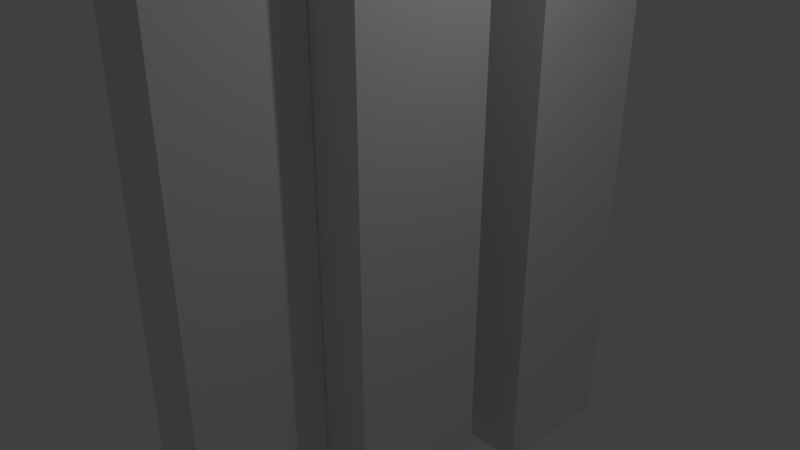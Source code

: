 # Source: walls.blend  (saved by Blender 2.79.0; exported with 4.5.12 LTS)
import bpy
from mathutils import Matrix  # noqa: F401  (used for matrix-valued properties, if any)

bpy.ops.wm.read_factory_settings(use_empty=True)
scene = bpy.context.scene
scene.name = 'Scene'

# ---- collections
col_collection_1 = bpy.data.collections.new('Collection 1'); scene.collection.children.link(col_collection_1)

# ---- world
world_world = bpy.data.worlds.new('World'); scene.world = world_world
world_world.color = (0.05088, 0.05088, 0.05088)
world_world.use_sun_shadow = False
world_world.sun_shadow_jitter_overblur = 0.0
world_world.cycles.sampling_method = 'MANUAL'

# ---- cameras
cam_camera = bpy.data.cameras.new('Camera')
cam_camera.clip_end = 100.0
cam_camera.lens = 35.0
cam_camera.sensor_width = 32.0
cam_camera.sensor_height = 18.0
cam_camera.ortho_scale = 7.314
cam_camera.dof.focus_distance = 0.0
cam_camera.dof.aperture_fstop = 128.0

# ---- lights
light_lamp = bpy.data.lights.new('Lamp', 'POINT')
light_lamp.transmission_factor = 0.0
light_lamp.cutoff_distance = 30.0
light_lamp.energy = 100.0
light_lamp.shadow_buffer_clip_start = 1.001
light_lamp.shadow_soft_size = 0.1
light_lamp.shadow_maximum_resolution = 0.006
light_lamp.use_absolute_resolution = True

# ---- meshes
me_cube_007 = bpy.data.meshes.new('Cube.007')
me_cube_007.from_pydata([(-1.0, -1.0, -1.0), (-1.0, -1.0, 1.0), (-1.0, 1.0, -1.0), (-1.0, 1.0, 1.0), (1.0, -1.0, -1.0), (1.0, -1.0, 1.0), (1.0, 1.0, -1.0), (1.0, 1.0, 1.0)], [], [(0, 1, 3, 2), (2, 3, 7, 6), (6, 7, 5, 4), (4, 5, 1, 0), (2, 6, 4, 0), (7, 3, 1, 5)])
me_cube_007.use_remesh_preserve_volume = False
me_cube_007.use_remesh_preserve_attributes = False
me_cube_007.use_mirror_vertex_groups = False
me_cube_007.update()
me_cube_009 = bpy.data.meshes.new('Cube.009')
me_cube_009.from_pydata([(-1.0, -1.0, -1.0), (-1.0, -1.0, 1.0), (-1.0, 1.0, 1.0), (-1.0, 1.0, -1.0), (-0.6225, 1.0, -1.0), (-0.6225, 0.875, -1.0), (-0.6125, 0.875, -1.0), (0.2525, 0.875, -1.0), (0.2625, 0.875, -1.0), (0.2625, 1.0, -1.0), (1.0, 1.0, -1.0), (1.0, -1.0, -1.0), (1.0, -1.0, 1.0), (1.0, 1.0, 1.0), (0.2625, 1.0, 1.0), (0.2625, 0.875, 1.0), (0.2525, 0.875, 1.0), (-0.6125, 0.875, 1.0), (-0.6225, 0.875, 1.0), (-0.6225, 1.0, 1.0)], [], [(0, 1, 2, 3), (3, 4, 5, 6, 7, 8, 9, 10, 11, 0), (11, 12, 1, 0), (13, 14, 15, 16, 17, 18, 19, 2, 1, 12), (4, 3, 2, 19), (16, 15, 8, 7), (14, 9, 8, 15), (14, 13, 10, 9), (10, 13, 12, 11), (7, 6, 17, 16), (4, 19, 18, 5), (17, 6, 5, 18)])
me_cube_009.use_remesh_preserve_volume = False
me_cube_009.use_remesh_preserve_attributes = False
me_cube_009.use_mirror_vertex_groups = False
me_cube_009.update()
me_cube_008 = bpy.data.meshes.new('Cube.008')
me_cube_008.from_pydata([(-1.0, -1.0, -1.0), (-1.0, -1.0, 1.0), (-1.0, 1.0, 1.0), (-1.0, 1.0, -1.0), (1.0, 1.0, -1.0), (1.0, -1.0, -1.0), (0.2625, -1.0, -1.0), (0.2625, -0.875, -1.0), (0.2525, -0.875, -1.0), (-0.6125, -0.875, -1.0), (-0.6225, -0.875, -1.0), (-0.6225, -1.0, -1.0), (-0.6225, -1.0, 1.0), (1.0, 1.0, 1.0), (-0.6225, -0.875, 1.0), (-0.6125, -0.875, 1.0), (0.2525, -0.875, 1.0), (0.2625, -0.875, 1.0), (0.2625, -1.0, 1.0), (1.0, -1.0, 1.0)], [], [(0, 1, 2, 3), (3, 4, 5, 6, 7, 8, 9, 10, 11, 0), (12, 1, 0, 11), (13, 2, 1, 12, 14, 15, 16, 17, 18, 19), (3, 2, 13, 4), (4, 13, 19, 5), (5, 19, 18, 6), (6, 18, 17, 7), (8, 7, 17, 16), (16, 15, 9, 8), (12, 11, 10, 14), (9, 15, 14, 10)])
me_cube_008.use_remesh_preserve_volume = False
me_cube_008.use_remesh_preserve_attributes = False
me_cube_008.use_mirror_vertex_groups = False
me_cube_008.update()

# ---- objects
ob_cube = bpy.data.objects.new('Cube', me_cube_007)
ob_corner_right = bpy.data.objects.new('corner-right', me_cube_009)
ob_corner_left = bpy.data.objects.new('corner-left', me_cube_008)
ob_lamp = bpy.data.objects.new('Lamp', light_lamp)
ob_camera = bpy.data.objects.new('Camera', cam_camera)

# ---- transforms, parenting, visibility, modifiers, constraints
ob_cube.location = (-0.185, -1.875, 0.0)
ob_cube.scale = (0.4375, 1.0, 4.0)
ob_cube.hide_viewport = True
ob_cube.lineart.crease_threshold = 0.0
ob_corner_right.location = (0.0, 3.0, 0.0)
ob_corner_right.scale = (1.0, 1.0, 4.0)
ob_corner_right.lineart.crease_threshold = 0.0
ob_corner_left.location = (0.0, 0.0, 0.0)
ob_corner_left.scale = (1.0, 1.0, 4.0)
ob_corner_left.lineart.crease_threshold = 0.0
ob_lamp.location = (4.076, 1.005, 5.904)
ob_lamp.rotation_euler = (0.6503, 0.05522, 1.866)
ob_lamp.lock_rotations_4d = False
ob_lamp.empty_display_type = 'ARROWS'
ob_lamp.color = (0.0, 0.0, 0.0, 0.0)
ob_lamp.lineart.crease_threshold = 0.0
ob_camera.location = (7.481, -6.508, 5.344)
ob_camera.rotation_euler = (1.109, 0.0, 0.8149)
ob_camera.lock_rotations_4d = False
ob_camera.empty_display_type = 'ARROWS'
ob_camera.color = (0.0, 0.0, 0.0, 0.0)
ob_camera.display_type = 'WIRE'
ob_camera.lineart.crease_threshold = 0.0

# ---- collection membership
col_collection_1.objects.link(ob_cube)
col_collection_1.objects.link(ob_corner_right)
col_collection_1.objects.link(ob_corner_left)
col_collection_1.objects.link(ob_lamp)
col_collection_1.objects.link(ob_camera)

# ---- scene / render settings (as saved in the file)
scene.camera = ob_camera
scene.frame_start = 1; scene.frame_end = 250; scene.frame_set(1)
scene.render.engine = 'BLENDER_EEVEE_NEXT'
scene.render.resolution_percentage = 50
scene.render.dither_intensity = 0.0
scene.cycles.use_denoising = False
scene.cycles.samples = 128
scene.cycles.sampling_pattern = 'TABULATED_SOBOL'
scene.cycles.use_adaptive_sampling = False
scene.cycles.use_light_tree = False
scene.cycles.blur_glossy = 0.0
scene.cycles.sample_clamp_indirect = 0.0
scene.view_settings.view_transform = 'Standard'
bpy.context.view_layer.update()
